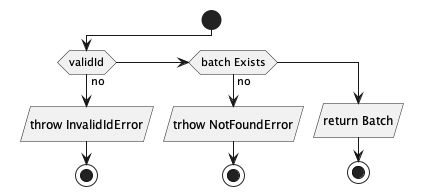

The diagram above was rendered by PlantUML. Its source (embedded in the PNG):
@startuml

start
if (validId) then (no)
  :throw InvalidIdError/
  stop
elseif (batch Exists) then (no)
  :trhow NotFoundError/
  stop
else ()
    :return Batch/
    stop

@enduml